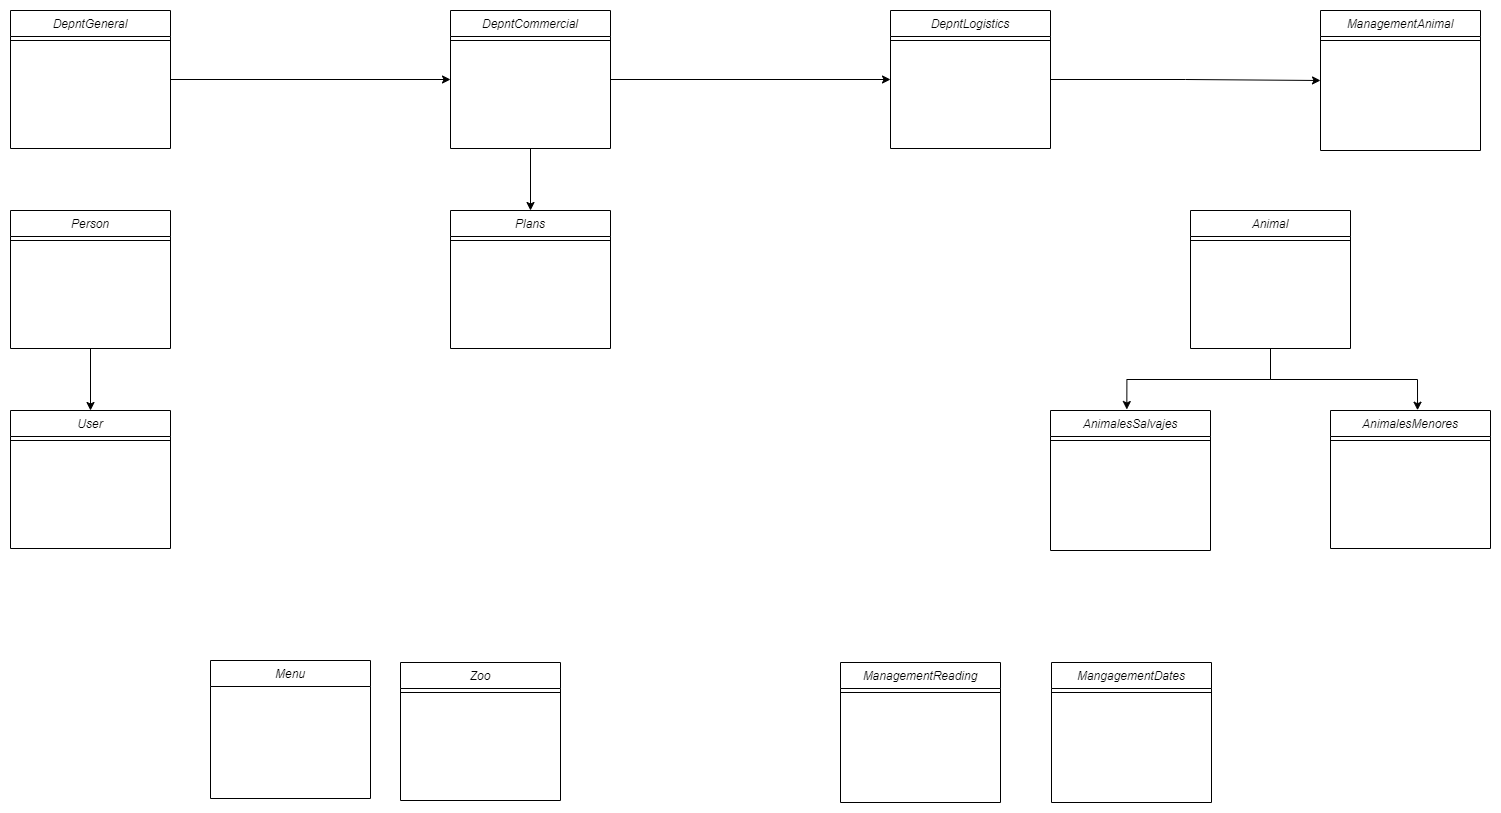

The diagram above was exported from draw.io. Its source (the exported page's mxGraphModel, read from the mxfile embedded in the PNG):
<mxGraphModel dx="1760" dy="790" grid="1" gridSize="10" guides="1" tooltips="1" connect="1" arrows="1" fold="1" page="1" pageScale="1" pageWidth="827" pageHeight="1169" math="0" shadow="0">
  <root>
    <mxCell id="WIyWlLk6GJQsqaUBKTNV-0" />
    <mxCell id="WIyWlLk6GJQsqaUBKTNV-1" parent="WIyWlLk6GJQsqaUBKTNV-0" />
    <mxCell id="KuMVWYeUvpKJuO2Kd0xp-18" style="edgeStyle=orthogonalEdgeStyle;rounded=0;orthogonalLoop=1;jettySize=auto;html=1;exitX=1;exitY=0.5;exitDx=0;exitDy=0;entryX=0;entryY=0.5;entryDx=0;entryDy=0;" edge="1" parent="WIyWlLk6GJQsqaUBKTNV-1" source="zkfFHV4jXpPFQw0GAbJ--0" target="KuMVWYeUvpKJuO2Kd0xp-7">
      <mxGeometry relative="1" as="geometry" />
    </mxCell>
    <mxCell id="zkfFHV4jXpPFQw0GAbJ--0" value="DepntGeneral" style="swimlane;fontStyle=2;align=center;verticalAlign=top;childLayout=stackLayout;horizontal=1;startSize=26;horizontalStack=0;resizeParent=1;resizeLast=0;collapsible=1;marginBottom=0;rounded=0;shadow=0;strokeWidth=1;" parent="WIyWlLk6GJQsqaUBKTNV-1" vertex="1">
      <mxGeometry x="40" y="40" width="160" height="138" as="geometry">
        <mxRectangle x="230" y="140" width="160" height="26" as="alternateBounds" />
      </mxGeometry>
    </mxCell>
    <mxCell id="zkfFHV4jXpPFQw0GAbJ--4" value="" style="line;html=1;strokeWidth=1;align=left;verticalAlign=middle;spacingTop=-1;spacingLeft=3;spacingRight=3;rotatable=0;labelPosition=right;points=[];portConstraint=eastwest;" parent="zkfFHV4jXpPFQw0GAbJ--0" vertex="1">
      <mxGeometry y="26" width="160" height="8" as="geometry" />
    </mxCell>
    <mxCell id="KuMVWYeUvpKJuO2Kd0xp-19" style="edgeStyle=orthogonalEdgeStyle;rounded=0;orthogonalLoop=1;jettySize=auto;html=1;exitX=1;exitY=0.5;exitDx=0;exitDy=0;entryX=0;entryY=0.5;entryDx=0;entryDy=0;" edge="1" parent="WIyWlLk6GJQsqaUBKTNV-1" source="KuMVWYeUvpKJuO2Kd0xp-7" target="KuMVWYeUvpKJuO2Kd0xp-2">
      <mxGeometry relative="1" as="geometry" />
    </mxCell>
    <mxCell id="KuMVWYeUvpKJuO2Kd0xp-49" style="edgeStyle=orthogonalEdgeStyle;rounded=0;orthogonalLoop=1;jettySize=auto;html=1;exitX=0.5;exitY=1;exitDx=0;exitDy=0;entryX=0.5;entryY=0;entryDx=0;entryDy=0;" edge="1" parent="WIyWlLk6GJQsqaUBKTNV-1" source="KuMVWYeUvpKJuO2Kd0xp-7" target="KuMVWYeUvpKJuO2Kd0xp-46">
      <mxGeometry relative="1" as="geometry" />
    </mxCell>
    <mxCell id="KuMVWYeUvpKJuO2Kd0xp-7" value="DepntCommercial" style="swimlane;fontStyle=2;align=center;verticalAlign=top;childLayout=stackLayout;horizontal=1;startSize=26;horizontalStack=0;resizeParent=1;resizeLast=0;collapsible=1;marginBottom=0;rounded=0;shadow=0;strokeWidth=1;" vertex="1" parent="WIyWlLk6GJQsqaUBKTNV-1">
      <mxGeometry x="480" y="40" width="160" height="138" as="geometry">
        <mxRectangle x="230" y="140" width="160" height="26" as="alternateBounds" />
      </mxGeometry>
    </mxCell>
    <mxCell id="KuMVWYeUvpKJuO2Kd0xp-10" value="" style="line;html=1;strokeWidth=1;align=left;verticalAlign=middle;spacingTop=-1;spacingLeft=3;spacingRight=3;rotatable=0;labelPosition=right;points=[];portConstraint=eastwest;" vertex="1" parent="KuMVWYeUvpKJuO2Kd0xp-7">
      <mxGeometry y="26" width="160" height="8" as="geometry" />
    </mxCell>
    <mxCell id="KuMVWYeUvpKJuO2Kd0xp-12" value="ManagementAnimal" style="swimlane;fontStyle=2;align=center;verticalAlign=top;childLayout=stackLayout;horizontal=1;startSize=26;horizontalStack=0;resizeParent=1;resizeLast=0;collapsible=1;marginBottom=0;rounded=0;shadow=0;strokeWidth=1;" vertex="1" parent="WIyWlLk6GJQsqaUBKTNV-1">
      <mxGeometry x="1350" y="40" width="160" height="140" as="geometry">
        <mxRectangle x="230" y="140" width="160" height="26" as="alternateBounds" />
      </mxGeometry>
    </mxCell>
    <mxCell id="KuMVWYeUvpKJuO2Kd0xp-15" value="" style="line;html=1;strokeWidth=1;align=left;verticalAlign=middle;spacingTop=-1;spacingLeft=3;spacingRight=3;rotatable=0;labelPosition=right;points=[];portConstraint=eastwest;" vertex="1" parent="KuMVWYeUvpKJuO2Kd0xp-12">
      <mxGeometry y="26" width="160" height="8" as="geometry" />
    </mxCell>
    <mxCell id="KuMVWYeUvpKJuO2Kd0xp-40" style="edgeStyle=orthogonalEdgeStyle;rounded=0;orthogonalLoop=1;jettySize=auto;html=1;exitX=0.5;exitY=1;exitDx=0;exitDy=0;entryX=0.477;entryY=-0.007;entryDx=0;entryDy=0;entryPerimeter=0;" edge="1" parent="WIyWlLk6GJQsqaUBKTNV-1" source="KuMVWYeUvpKJuO2Kd0xp-30" target="KuMVWYeUvpKJuO2Kd0xp-35">
      <mxGeometry relative="1" as="geometry" />
    </mxCell>
    <mxCell id="KuMVWYeUvpKJuO2Kd0xp-41" style="edgeStyle=orthogonalEdgeStyle;rounded=0;orthogonalLoop=1;jettySize=auto;html=1;exitX=0.5;exitY=1;exitDx=0;exitDy=0;entryX=0.544;entryY=-0.002;entryDx=0;entryDy=0;entryPerimeter=0;" edge="1" parent="WIyWlLk6GJQsqaUBKTNV-1" source="KuMVWYeUvpKJuO2Kd0xp-30" target="KuMVWYeUvpKJuO2Kd0xp-37">
      <mxGeometry relative="1" as="geometry" />
    </mxCell>
    <mxCell id="KuMVWYeUvpKJuO2Kd0xp-30" value="Animal" style="swimlane;fontStyle=2;align=center;verticalAlign=top;childLayout=stackLayout;horizontal=1;startSize=26;horizontalStack=0;resizeParent=1;resizeLast=0;collapsible=1;marginBottom=0;rounded=0;shadow=0;strokeWidth=1;" vertex="1" parent="WIyWlLk6GJQsqaUBKTNV-1">
      <mxGeometry x="1220" y="240" width="160" height="138" as="geometry">
        <mxRectangle x="230" y="140" width="160" height="26" as="alternateBounds" />
      </mxGeometry>
    </mxCell>
    <mxCell id="KuMVWYeUvpKJuO2Kd0xp-31" value="" style="line;html=1;strokeWidth=1;align=left;verticalAlign=middle;spacingTop=-1;spacingLeft=3;spacingRight=3;rotatable=0;labelPosition=right;points=[];portConstraint=eastwest;" vertex="1" parent="KuMVWYeUvpKJuO2Kd0xp-30">
      <mxGeometry y="26" width="160" height="8" as="geometry" />
    </mxCell>
    <mxCell id="KuMVWYeUvpKJuO2Kd0xp-35" value="AnimalesSalvajes" style="swimlane;fontStyle=2;align=center;verticalAlign=top;childLayout=stackLayout;horizontal=1;startSize=26;horizontalStack=0;resizeParent=1;resizeLast=0;collapsible=1;marginBottom=0;rounded=0;shadow=0;strokeWidth=1;" vertex="1" parent="WIyWlLk6GJQsqaUBKTNV-1">
      <mxGeometry x="1080" y="440" width="160" height="140" as="geometry">
        <mxRectangle x="230" y="140" width="160" height="26" as="alternateBounds" />
      </mxGeometry>
    </mxCell>
    <mxCell id="KuMVWYeUvpKJuO2Kd0xp-36" value="" style="line;html=1;strokeWidth=1;align=left;verticalAlign=middle;spacingTop=-1;spacingLeft=3;spacingRight=3;rotatable=0;labelPosition=right;points=[];portConstraint=eastwest;" vertex="1" parent="KuMVWYeUvpKJuO2Kd0xp-35">
      <mxGeometry y="26" width="160" height="8" as="geometry" />
    </mxCell>
    <mxCell id="KuMVWYeUvpKJuO2Kd0xp-37" value="AnimalesMenores" style="swimlane;fontStyle=2;align=center;verticalAlign=top;childLayout=stackLayout;horizontal=1;startSize=26;horizontalStack=0;resizeParent=1;resizeLast=0;collapsible=1;marginBottom=0;rounded=0;shadow=0;strokeWidth=1;" vertex="1" parent="WIyWlLk6GJQsqaUBKTNV-1">
      <mxGeometry x="1360" y="440" width="160" height="138" as="geometry">
        <mxRectangle x="230" y="140" width="160" height="26" as="alternateBounds" />
      </mxGeometry>
    </mxCell>
    <mxCell id="KuMVWYeUvpKJuO2Kd0xp-38" value="" style="line;html=1;strokeWidth=1;align=left;verticalAlign=middle;spacingTop=-1;spacingLeft=3;spacingRight=3;rotatable=0;labelPosition=right;points=[];portConstraint=eastwest;" vertex="1" parent="KuMVWYeUvpKJuO2Kd0xp-37">
      <mxGeometry y="26" width="160" height="8" as="geometry" />
    </mxCell>
    <mxCell id="KuMVWYeUvpKJuO2Kd0xp-48" style="edgeStyle=orthogonalEdgeStyle;rounded=0;orthogonalLoop=1;jettySize=auto;html=1;entryX=0.5;entryY=0;entryDx=0;entryDy=0;" edge="1" parent="WIyWlLk6GJQsqaUBKTNV-1" source="KuMVWYeUvpKJuO2Kd0xp-42" target="KuMVWYeUvpKJuO2Kd0xp-44">
      <mxGeometry relative="1" as="geometry" />
    </mxCell>
    <mxCell id="KuMVWYeUvpKJuO2Kd0xp-42" value="Person" style="swimlane;fontStyle=2;align=center;verticalAlign=top;childLayout=stackLayout;horizontal=1;startSize=26;horizontalStack=0;resizeParent=1;resizeLast=0;collapsible=1;marginBottom=0;rounded=0;shadow=0;strokeWidth=1;" vertex="1" parent="WIyWlLk6GJQsqaUBKTNV-1">
      <mxGeometry x="40" y="240" width="160" height="138" as="geometry">
        <mxRectangle x="230" y="140" width="160" height="26" as="alternateBounds" />
      </mxGeometry>
    </mxCell>
    <mxCell id="KuMVWYeUvpKJuO2Kd0xp-43" value="" style="line;html=1;strokeWidth=1;align=left;verticalAlign=middle;spacingTop=-1;spacingLeft=3;spacingRight=3;rotatable=0;labelPosition=right;points=[];portConstraint=eastwest;" vertex="1" parent="KuMVWYeUvpKJuO2Kd0xp-42">
      <mxGeometry y="26" width="160" height="8" as="geometry" />
    </mxCell>
    <mxCell id="KuMVWYeUvpKJuO2Kd0xp-44" value="User" style="swimlane;fontStyle=2;align=center;verticalAlign=top;childLayout=stackLayout;horizontal=1;startSize=26;horizontalStack=0;resizeParent=1;resizeLast=0;collapsible=1;marginBottom=0;rounded=0;shadow=0;strokeWidth=1;" vertex="1" parent="WIyWlLk6GJQsqaUBKTNV-1">
      <mxGeometry x="40" y="440" width="160" height="138" as="geometry">
        <mxRectangle x="230" y="140" width="160" height="26" as="alternateBounds" />
      </mxGeometry>
    </mxCell>
    <mxCell id="KuMVWYeUvpKJuO2Kd0xp-45" value="" style="line;html=1;strokeWidth=1;align=left;verticalAlign=middle;spacingTop=-1;spacingLeft=3;spacingRight=3;rotatable=0;labelPosition=right;points=[];portConstraint=eastwest;" vertex="1" parent="KuMVWYeUvpKJuO2Kd0xp-44">
      <mxGeometry y="26" width="160" height="8" as="geometry" />
    </mxCell>
    <mxCell id="KuMVWYeUvpKJuO2Kd0xp-46" value="Plans" style="swimlane;fontStyle=2;align=center;verticalAlign=top;childLayout=stackLayout;horizontal=1;startSize=26;horizontalStack=0;resizeParent=1;resizeLast=0;collapsible=1;marginBottom=0;rounded=0;shadow=0;strokeWidth=1;" vertex="1" parent="WIyWlLk6GJQsqaUBKTNV-1">
      <mxGeometry x="480" y="240" width="160" height="138" as="geometry">
        <mxRectangle x="230" y="140" width="160" height="26" as="alternateBounds" />
      </mxGeometry>
    </mxCell>
    <mxCell id="KuMVWYeUvpKJuO2Kd0xp-47" value="" style="line;html=1;strokeWidth=1;align=left;verticalAlign=middle;spacingTop=-1;spacingLeft=3;spacingRight=3;rotatable=0;labelPosition=right;points=[];portConstraint=eastwest;" vertex="1" parent="KuMVWYeUvpKJuO2Kd0xp-46">
      <mxGeometry y="26" width="160" height="8" as="geometry" />
    </mxCell>
    <mxCell id="KuMVWYeUvpKJuO2Kd0xp-2" value="DepntLogistics" style="swimlane;fontStyle=2;align=center;verticalAlign=top;childLayout=stackLayout;horizontal=1;startSize=26;horizontalStack=0;resizeParent=1;resizeLast=0;collapsible=1;marginBottom=0;rounded=0;shadow=0;strokeWidth=1;" vertex="1" parent="WIyWlLk6GJQsqaUBKTNV-1">
      <mxGeometry x="920" y="40" width="160" height="138" as="geometry">
        <mxRectangle x="230" y="140" width="160" height="26" as="alternateBounds" />
      </mxGeometry>
    </mxCell>
    <mxCell id="KuMVWYeUvpKJuO2Kd0xp-5" value="" style="line;html=1;strokeWidth=1;align=left;verticalAlign=middle;spacingTop=-1;spacingLeft=3;spacingRight=3;rotatable=0;labelPosition=right;points=[];portConstraint=eastwest;" vertex="1" parent="KuMVWYeUvpKJuO2Kd0xp-2">
      <mxGeometry y="26" width="160" height="8" as="geometry" />
    </mxCell>
    <mxCell id="KuMVWYeUvpKJuO2Kd0xp-20" style="edgeStyle=orthogonalEdgeStyle;rounded=0;orthogonalLoop=1;jettySize=auto;html=1;exitX=1;exitY=0.5;exitDx=0;exitDy=0;entryX=0;entryY=0.5;entryDx=0;entryDy=0;" edge="1" parent="WIyWlLk6GJQsqaUBKTNV-1" source="KuMVWYeUvpKJuO2Kd0xp-2" target="KuMVWYeUvpKJuO2Kd0xp-12">
      <mxGeometry relative="1" as="geometry" />
    </mxCell>
    <mxCell id="KuMVWYeUvpKJuO2Kd0xp-53" value="Menu" style="swimlane;fontStyle=2;align=center;verticalAlign=top;childLayout=stackLayout;horizontal=1;startSize=26;horizontalStack=0;resizeParent=1;resizeLast=0;collapsible=1;marginBottom=0;rounded=0;shadow=0;strokeWidth=1;" vertex="1" parent="WIyWlLk6GJQsqaUBKTNV-1">
      <mxGeometry x="240" y="690" width="160" height="138" as="geometry">
        <mxRectangle x="230" y="140" width="160" height="26" as="alternateBounds" />
      </mxGeometry>
    </mxCell>
    <mxCell id="KuMVWYeUvpKJuO2Kd0xp-55" value="Zoo" style="swimlane;fontStyle=2;align=center;verticalAlign=top;childLayout=stackLayout;horizontal=1;startSize=26;horizontalStack=0;resizeParent=1;resizeLast=0;collapsible=1;marginBottom=0;rounded=0;shadow=0;strokeWidth=1;" vertex="1" parent="WIyWlLk6GJQsqaUBKTNV-1">
      <mxGeometry x="430" y="692" width="160" height="138" as="geometry">
        <mxRectangle x="230" y="140" width="160" height="26" as="alternateBounds" />
      </mxGeometry>
    </mxCell>
    <mxCell id="KuMVWYeUvpKJuO2Kd0xp-56" value="" style="line;html=1;strokeWidth=1;align=left;verticalAlign=middle;spacingTop=-1;spacingLeft=3;spacingRight=3;rotatable=0;labelPosition=right;points=[];portConstraint=eastwest;" vertex="1" parent="KuMVWYeUvpKJuO2Kd0xp-55">
      <mxGeometry y="26" width="160" height="8" as="geometry" />
    </mxCell>
    <mxCell id="KuMVWYeUvpKJuO2Kd0xp-57" value="ManagementReading" style="swimlane;fontStyle=2;align=center;verticalAlign=top;childLayout=stackLayout;horizontal=1;startSize=26;horizontalStack=0;resizeParent=1;resizeLast=0;collapsible=1;marginBottom=0;rounded=0;shadow=0;strokeWidth=1;" vertex="1" parent="WIyWlLk6GJQsqaUBKTNV-1">
      <mxGeometry x="870" y="692" width="160" height="140" as="geometry">
        <mxRectangle x="230" y="140" width="160" height="26" as="alternateBounds" />
      </mxGeometry>
    </mxCell>
    <mxCell id="KuMVWYeUvpKJuO2Kd0xp-58" value="" style="line;html=1;strokeWidth=1;align=left;verticalAlign=middle;spacingTop=-1;spacingLeft=3;spacingRight=3;rotatable=0;labelPosition=right;points=[];portConstraint=eastwest;" vertex="1" parent="KuMVWYeUvpKJuO2Kd0xp-57">
      <mxGeometry y="26" width="160" height="8" as="geometry" />
    </mxCell>
    <mxCell id="KuMVWYeUvpKJuO2Kd0xp-59" value="MangagementDates" style="swimlane;fontStyle=2;align=center;verticalAlign=top;childLayout=stackLayout;horizontal=1;startSize=26;horizontalStack=0;resizeParent=1;resizeLast=0;collapsible=1;marginBottom=0;rounded=0;shadow=0;strokeWidth=1;" vertex="1" parent="WIyWlLk6GJQsqaUBKTNV-1">
      <mxGeometry x="1081" y="692" width="160" height="140" as="geometry">
        <mxRectangle x="230" y="140" width="160" height="26" as="alternateBounds" />
      </mxGeometry>
    </mxCell>
    <mxCell id="KuMVWYeUvpKJuO2Kd0xp-60" value="" style="line;html=1;strokeWidth=1;align=left;verticalAlign=middle;spacingTop=-1;spacingLeft=3;spacingRight=3;rotatable=0;labelPosition=right;points=[];portConstraint=eastwest;" vertex="1" parent="KuMVWYeUvpKJuO2Kd0xp-59">
      <mxGeometry y="26" width="160" height="8" as="geometry" />
    </mxCell>
  </root>
</mxGraphModel>